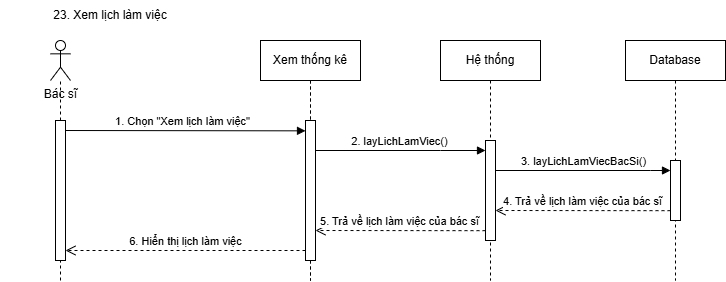

The diagram above was exported from draw.io. Its source (the exported page's mxGraphModel, read from the mxfile embedded in the PNG):
<mxGraphModel dx="2056" dy="-6574" grid="1" gridSize="10" guides="1" tooltips="1" connect="1" arrows="1" fold="1" page="1" pageScale="1" pageWidth="850" pageHeight="1100" math="0" shadow="0">
  <root>
    <mxCell id="0" />
    <mxCell id="1" parent="0" />
    <mxCell id="H0BpwfB7jCVNheAWr-It-503" value="23. Xem lịch làm việc" style="text;html=1;align=center;verticalAlign=middle;whiteSpace=wrap;rounded=0;" vertex="1" parent="1">
      <mxGeometry y="8120" width="220" height="30" as="geometry" />
    </mxCell>
    <mxCell id="H0BpwfB7jCVNheAWr-It-504" value="Bác sĩ" style="shape=umlActor;verticalLabelPosition=bottom;verticalAlign=top;html=1;outlineConnect=0;" vertex="1" parent="1">
      <mxGeometry x="50" y="8160" width="20" height="40" as="geometry" />
    </mxCell>
    <mxCell id="H0BpwfB7jCVNheAWr-It-505" value="Xem thống kê" style="shape=umlLifeline;perimeter=lifelinePerimeter;whiteSpace=wrap;html=1;container=0;dropTarget=0;collapsible=0;recursiveResize=0;outlineConnect=0;portConstraint=eastwest;newEdgeStyle={&quot;edgeStyle&quot;:&quot;elbowEdgeStyle&quot;,&quot;elbow&quot;:&quot;vertical&quot;,&quot;curved&quot;:0,&quot;rounded&quot;:0};" vertex="1" parent="1">
      <mxGeometry x="260" y="8160" width="100" height="240" as="geometry" />
    </mxCell>
    <mxCell id="H0BpwfB7jCVNheAWr-It-506" value="&lt;span style=&quot;color: rgba(0, 0, 0, 0); font-family: monospace; font-size: 0px; text-align: start;&quot;&gt;%3CmxGraphModel%3E%3Croot%3E%3CmxCell%20id%3D%220%22%2F%3E%3CmxCell%20id%3D%221%22%20parent%3D%220%22%2F%3E%3CmxCell%20id%3D%222%22%20value%3D%22Xem%20th%E1%BB%91ng%20k%C3%AA%22%20style%3D%22shape%3DumlLifeline%3Bperimeter%3DlifelinePerimeter%3BwhiteSpace%3Dwrap%3Bhtml%3D1%3Bcontainer%3D0%3BdropTarget%3D0%3Bcollapsible%3D0%3BrecursiveResize%3D0%3BoutlineConnect%3D0%3BportConstraint%3Deastwest%3BnewEdgeStyle%3D%7B%26quot%3BedgeStyle%26quot%3B%3A%26quot%3BelbowEdgeStyle%26quot%3B%2C%26quot%3Belbow%26quot%3B%3A%26quot%3Bvertical%26quot%3B%2C%26quot%3Bcurved%26quot%3B%3A0%2C%26quot%3Brounded%26quot%3B%3A0%7D%3B%22%20vertex%3D%221%22%20parent%3D%221%22%3E%3CmxGeometry%20x%3D%22260%22%20y%3D%228160%22%20width%3D%22100%22%20height%3D%22240%22%20as%3D%22geometry%22%2F%3E%3C%2FmxCell%3E%3CmxCell%20id%3D%223%22%20value%3D%22%22%20style%3D%22html%3D1%3Bpoints%3D%5B%5D%3Bperimeter%3DorthogonalPerimeter%3BoutlineConnect%3D0%3BtargetShapes%3DumlLifeline%3BportConstraint%3Deastwest%3BnewEdgeStyle%3D%7B%26quot%3BedgeStyle%26quot%3B%3A%26quot%3BelbowEdgeStyle%26quot%3B%2C%26quot%3Belbow%26quot%3B%3A%26quot%3Bvertical%26quot%3B%2C%26quot%3Bcurved%26quot%3B%3A0%2C%26quot%3Brounded%26quot%3B%3A0%7D%3B%22%20vertex%3D%221%22%20parent%3D%222%22%3E%3CmxGeometry%20x%3D%2245%22%20y%3D%2280%22%20width%3D%2210%22%20height%3D%22140%22%20as%3D%22geometry%22%2F%3E%3C%2FmxCell%3E%3C%2Froot%3E%3C%2FmxGraphModel%3E&lt;/span&gt;" style="html=1;points=[];perimeter=orthogonalPerimeter;outlineConnect=0;targetShapes=umlLifeline;portConstraint=eastwest;newEdgeStyle={&quot;edgeStyle&quot;:&quot;elbowEdgeStyle&quot;,&quot;elbow&quot;:&quot;vertical&quot;,&quot;curved&quot;:0,&quot;rounded&quot;:0};" vertex="1" parent="H0BpwfB7jCVNheAWr-It-505">
      <mxGeometry x="45" y="80" width="10" height="140" as="geometry" />
    </mxCell>
    <mxCell id="H0BpwfB7jCVNheAWr-It-507" value="Hệ thống&lt;span style=&quot;color: rgba(0, 0, 0, 0); font-family: monospace; font-size: 0px; text-align: start; text-wrap: nowrap;&quot;&gt;%3CmxGraphModel%3E%3Croot%3E%3CmxCell%20id%3D%220%22%2F%3E%3CmxCell%20id%3D%221%22%20parent%3D%220%22%2F%3E%3CmxCell%20id%3D%222%22%20value%3D%223.%20return%20False%22%20style%3D%22html%3D1%3BverticalAlign%3Dbottom%3BendArrow%3Dopen%3Bdashed%3D1%3BendSize%3D8%3BedgeStyle%3DelbowEdgeStyle%3Belbow%3Dvertical%3Bcurved%3D0%3Brounded%3D0%3B%22%20edge%3D%221%22%20parent%3D%221%22%3E%3CmxGeometry%20relative%3D%221%22%20as%3D%22geometry%22%3E%3CmxPoint%20x%3D%22215%22%20y%3D%22160%22%20as%3D%22targetPoint%22%2F%3E%3CArray%20as%3D%22points%22%3E%3CmxPoint%20x%3D%22245%22%20y%3D%22160%22%2F%3E%3C%2FArray%3E%3CmxPoint%20x%3D%22345%22%20y%3D%22160%22%20as%3D%22sourcePoint%22%2F%3E%3C%2FmxGeometry%3E%3C%2FmxCell%3E%3C%2Froot%3E%3C%2FmxGraphModel%3E&lt;/span&gt;" style="shape=umlLifeline;perimeter=lifelinePerimeter;whiteSpace=wrap;html=1;container=0;dropTarget=0;collapsible=0;recursiveResize=0;outlineConnect=0;portConstraint=eastwest;newEdgeStyle={&quot;edgeStyle&quot;:&quot;elbowEdgeStyle&quot;,&quot;elbow&quot;:&quot;vertical&quot;,&quot;curved&quot;:0,&quot;rounded&quot;:0};" vertex="1" parent="1">
      <mxGeometry x="440" y="8160" width="100" height="240" as="geometry" />
    </mxCell>
    <mxCell id="H0BpwfB7jCVNheAWr-It-508" value="" style="html=1;points=[];perimeter=orthogonalPerimeter;outlineConnect=0;targetShapes=umlLifeline;portConstraint=eastwest;newEdgeStyle={&quot;edgeStyle&quot;:&quot;elbowEdgeStyle&quot;,&quot;elbow&quot;:&quot;vertical&quot;,&quot;curved&quot;:0,&quot;rounded&quot;:0};" vertex="1" parent="H0BpwfB7jCVNheAWr-It-507">
      <mxGeometry x="45" y="100" width="10" height="100" as="geometry" />
    </mxCell>
    <mxCell id="H0BpwfB7jCVNheAWr-It-509" value="Database" style="shape=umlLifeline;perimeter=lifelinePerimeter;whiteSpace=wrap;html=1;container=0;dropTarget=0;collapsible=0;recursiveResize=0;outlineConnect=0;portConstraint=eastwest;newEdgeStyle={&quot;edgeStyle&quot;:&quot;elbowEdgeStyle&quot;,&quot;elbow&quot;:&quot;vertical&quot;,&quot;curved&quot;:0,&quot;rounded&quot;:0};" vertex="1" parent="1">
      <mxGeometry x="625" y="8160" width="100" height="240" as="geometry" />
    </mxCell>
    <mxCell id="H0BpwfB7jCVNheAWr-It-510" value="" style="html=1;points=[];perimeter=orthogonalPerimeter;outlineConnect=0;targetShapes=umlLifeline;portConstraint=eastwest;newEdgeStyle={&quot;edgeStyle&quot;:&quot;elbowEdgeStyle&quot;,&quot;elbow&quot;:&quot;vertical&quot;,&quot;curved&quot;:0,&quot;rounded&quot;:0};" vertex="1" parent="H0BpwfB7jCVNheAWr-It-509">
      <mxGeometry x="45" y="120" width="10" height="60" as="geometry" />
    </mxCell>
    <mxCell id="H0BpwfB7jCVNheAWr-It-511" value="" style="endArrow=none;dashed=1;html=1;rounded=0;" edge="1" parent="1" source="H0BpwfB7jCVNheAWr-It-519">
      <mxGeometry width="50" height="50" relative="1" as="geometry">
        <mxPoint x="60" y="8400" as="sourcePoint" />
        <mxPoint x="60" y="8200" as="targetPoint" />
      </mxGeometry>
    </mxCell>
    <mxCell id="H0BpwfB7jCVNheAWr-It-512" value="1.&amp;nbsp;Chọn &quot;Xem lịch làm việc&quot;" style="html=1;verticalAlign=bottom;endArrow=block;edgeStyle=elbowEdgeStyle;elbow=vertical;curved=0;rounded=0;" edge="1" parent="1" target="H0BpwfB7jCVNheAWr-It-506">
      <mxGeometry x="-0.0031" relative="1" as="geometry">
        <mxPoint x="60" y="8250" as="sourcePoint" />
        <Array as="points">
          <mxPoint x="210" y="8250.34" />
        </Array>
        <mxPoint x="260" y="8250" as="targetPoint" />
        <mxPoint as="offset" />
      </mxGeometry>
    </mxCell>
    <mxCell id="H0BpwfB7jCVNheAWr-It-513" value="2.&amp;nbsp;layLichLamViec()" style="html=1;verticalAlign=bottom;endArrow=block;edgeStyle=elbowEdgeStyle;elbow=vertical;curved=0;rounded=0;" edge="1" parent="1" source="H0BpwfB7jCVNheAWr-It-506" target="H0BpwfB7jCVNheAWr-It-508">
      <mxGeometry x="-0.0068" relative="1" as="geometry">
        <mxPoint x="318" y="8350" as="sourcePoint" />
        <Array as="points">
          <mxPoint x="440" y="8270" />
          <mxPoint x="320" y="8350" />
        </Array>
        <mxPoint x="480" y="8350" as="targetPoint" />
        <mxPoint as="offset" />
      </mxGeometry>
    </mxCell>
    <mxCell id="H0BpwfB7jCVNheAWr-It-514" value="3.&amp;nbsp;layLichLamViecBacSi()" style="html=1;verticalAlign=bottom;endArrow=block;edgeStyle=elbowEdgeStyle;elbow=vertical;curved=0;rounded=0;" edge="1" parent="1">
      <mxGeometry x="-0.0057" relative="1" as="geometry">
        <mxPoint x="495" y="8290" as="sourcePoint" />
        <Array as="points">
          <mxPoint x="650" y="8290" />
        </Array>
        <mxPoint x="670" y="8290" as="targetPoint" />
        <mxPoint as="offset" />
      </mxGeometry>
    </mxCell>
    <mxCell id="H0BpwfB7jCVNheAWr-It-515" value="4.&amp;nbsp;Trả về lịch làm việc của bác sĩ" style="html=1;verticalAlign=bottom;endArrow=open;dashed=1;endSize=8;edgeStyle=elbowEdgeStyle;elbow=vertical;curved=0;rounded=0;" edge="1" parent="1">
      <mxGeometry x="0.0085" relative="1" as="geometry">
        <mxPoint x="495" y="8330" as="targetPoint" />
        <Array as="points">
          <mxPoint x="685" y="8330" />
          <mxPoint x="442.5" y="8320.17" />
        </Array>
        <mxPoint x="670" y="8330.170000000002" as="sourcePoint" />
        <mxPoint as="offset" />
      </mxGeometry>
    </mxCell>
    <mxCell id="H0BpwfB7jCVNheAWr-It-516" value="5.&amp;nbsp;Trả về lịch làm việc của bác sĩ" style="html=1;verticalAlign=bottom;endArrow=open;dashed=1;endSize=8;edgeStyle=elbowEdgeStyle;elbow=vertical;curved=0;rounded=0;" edge="1" parent="1" target="H0BpwfB7jCVNheAWr-It-506">
      <mxGeometry x="0.0061" relative="1" as="geometry">
        <mxPoint x="365" y="8350" as="targetPoint" />
        <Array as="points">
          <mxPoint x="500" y="8350" />
          <mxPoint x="257.5" y="8340.17" />
        </Array>
        <mxPoint x="485" y="8350.170000000002" as="sourcePoint" />
        <mxPoint as="offset" />
      </mxGeometry>
    </mxCell>
    <mxCell id="H0BpwfB7jCVNheAWr-It-517" value="6.&amp;nbsp;Hiển thị lịch làm việc" style="html=1;verticalAlign=bottom;endArrow=open;dashed=1;endSize=8;edgeStyle=elbowEdgeStyle;elbow=vertical;curved=0;rounded=0;" edge="1" parent="1" target="H0BpwfB7jCVNheAWr-It-519">
      <mxGeometry x="0.0061" relative="1" as="geometry">
        <mxPoint x="60" y="8370" as="targetPoint" />
        <Array as="points">
          <mxPoint x="262.5" y="8370" />
          <mxPoint x="35" y="8350.17" />
        </Array>
        <mxPoint x="305.0000000000001" y="8370" as="sourcePoint" />
        <mxPoint as="offset" />
      </mxGeometry>
    </mxCell>
    <mxCell id="H0BpwfB7jCVNheAWr-It-518" value="" style="endArrow=none;dashed=1;html=1;rounded=0;" edge="1" parent="1" target="H0BpwfB7jCVNheAWr-It-519">
      <mxGeometry width="50" height="50" relative="1" as="geometry">
        <mxPoint x="60" y="8400" as="sourcePoint" />
        <mxPoint x="60" y="8200" as="targetPoint" />
      </mxGeometry>
    </mxCell>
    <mxCell id="H0BpwfB7jCVNheAWr-It-519" value="" style="html=1;points=[];perimeter=orthogonalPerimeter;outlineConnect=0;targetShapes=umlLifeline;portConstraint=eastwest;newEdgeStyle={&quot;edgeStyle&quot;:&quot;elbowEdgeStyle&quot;,&quot;elbow&quot;:&quot;vertical&quot;,&quot;curved&quot;:0,&quot;rounded&quot;:0};" vertex="1" parent="1">
      <mxGeometry x="55" y="8240" width="10" height="140" as="geometry" />
    </mxCell>
    <mxCell id="H0BpwfB7jCVNheAWr-It-520" value="Xem thống kê" style="shape=umlLifeline;perimeter=lifelinePerimeter;whiteSpace=wrap;html=1;container=0;dropTarget=0;collapsible=0;recursiveResize=0;outlineConnect=0;portConstraint=eastwest;newEdgeStyle={&quot;edgeStyle&quot;:&quot;elbowEdgeStyle&quot;,&quot;elbow&quot;:&quot;vertical&quot;,&quot;curved&quot;:0,&quot;rounded&quot;:0};" vertex="1" parent="1">
      <mxGeometry x="260" y="8160" width="100" height="240" as="geometry" />
    </mxCell>
    <mxCell id="H0BpwfB7jCVNheAWr-It-521" value="" style="html=1;points=[];perimeter=orthogonalPerimeter;outlineConnect=0;targetShapes=umlLifeline;portConstraint=eastwest;newEdgeStyle={&quot;edgeStyle&quot;:&quot;elbowEdgeStyle&quot;,&quot;elbow&quot;:&quot;vertical&quot;,&quot;curved&quot;:0,&quot;rounded&quot;:0};" vertex="1" parent="H0BpwfB7jCVNheAWr-It-520">
      <mxGeometry x="45" y="80" width="10" height="140" as="geometry" />
    </mxCell>
  </root>
</mxGraphModel>